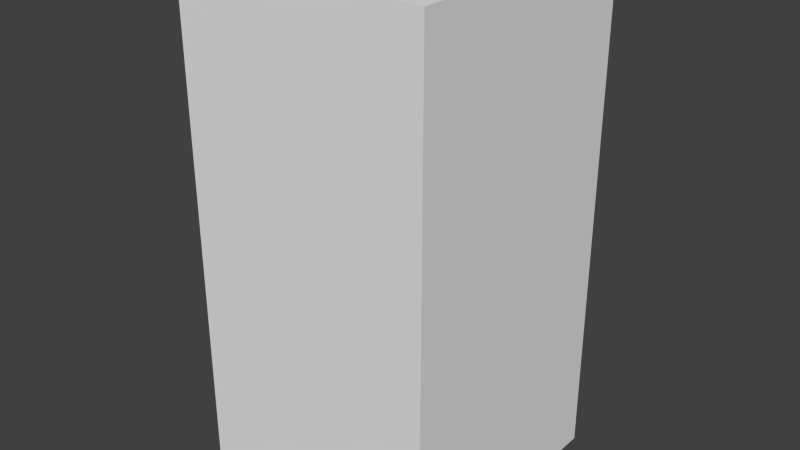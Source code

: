 # Source: redLeafOne.blend  (saved by Blender 2.68.0; exported with 4.5.12 LTS)
import bpy
from mathutils import Matrix  # noqa: F401  (used for matrix-valued properties, if any)

bpy.ops.wm.read_factory_settings(use_empty=True)
scene = bpy.context.scene
scene.name = 'Scene'

# ---- collections
col_collection_1 = bpy.data.collections.new('Collection 1'); scene.collection.children.link(col_collection_1)

# ---- world
world_world = bpy.data.worlds.new('World'); scene.world = world_world
world_world.color = (0.05088, 0.05088, 0.05088)
world_world.use_sun_shadow = False
world_world.sun_shadow_jitter_overblur = 0.0
world_world.cycles.sampling_method = 'MANUAL'
world_world.cycles.sample_map_resolution = 256

# ---- meshes
me_redleafone = bpy.data.meshes.new('redLeafOne')
me_redleafone.from_pydata([(-0.5, -0.5, -1.0), (-0.5, 0.5, -1.0), (0.5, 0.5, -1.0), (0.5, -0.5, -1.0), (-0.5, -0.5, 1.0), (-0.5, 0.5, 1.0), (0.5, 0.5, 1.0), (0.5, -0.5, 1.0)], [], [(4, 5, 1, 0), (5, 6, 2, 1), (6, 7, 3, 2), (7, 4, 0, 3), (0, 1, 2, 3), (7, 6, 5, 4)])
me_redleafone.use_remesh_preserve_volume = False
me_redleafone.use_remesh_preserve_attributes = False
me_redleafone.use_mirror_vertex_groups = False
me_redleafone.update()

# ---- objects
ob_redleafone = bpy.data.objects.new('redLeafOne', me_redleafone)

# ---- transforms, parenting, visibility, modifiers, constraints
ob_redleafone.location = (0.0, 0.0, 0.0)
ob_redleafone.lineart.crease_threshold = 0.0

# ---- collection membership
col_collection_1.objects.link(ob_redleafone)

# ---- scene / render settings (as saved in the file)
scene.frame_start = 1; scene.frame_end = 250; scene.frame_set(1)
scene.render.engine = 'BLENDER_EEVEE_NEXT'
scene.render.image_settings.color_mode = 'RGB'
scene.render.image_settings.compression = 90
scene.render.resolution_percentage = 50
scene.render.dither_intensity = 0.0
scene.cycles.use_denoising = False
scene.cycles.samples = 10
scene.cycles.sampling_pattern = 'TABULATED_SOBOL'
scene.cycles.light_sampling_threshold = 0.0
scene.cycles.use_adaptive_sampling = False
scene.cycles.use_light_tree = False
scene.cycles.blur_glossy = 0.0
scene.cycles.volume_bounces = 1
scene.cycles.pixel_filter_type = 'GAUSSIAN'
scene.cycles.sample_clamp_indirect = 0.0
scene.view_settings.view_transform = 'Standard'
bpy.context.view_layer.update()

# ---- added for rendering (the .blend has no active camera and no usable light): camera, sun
cam_auto = bpy.data.cameras.new('AutoCamera')
cam_auto.lens = 50.0
cam_auto.sensor_width = 36.0
cam_auto.clip_end = 1000.0
ob_auto_camera = bpy.data.objects.new('AutoCamera', cam_auto)
scene.collection.objects.link(ob_auto_camera)
ob_auto_camera.location = (2.26633, -2.71959, 1.81306)
ob_auto_camera.rotation_euler = (1.09748, -7.21219e-08, 0.694738)
scene.camera = ob_auto_camera
light_auto_sun = bpy.data.lights.new('AutoSun', 'SUN')
light_auto_sun.energy = 3.0
light_auto_sun.angle = 0.0523599
ob_auto_sun = bpy.data.objects.new('AutoSun', light_auto_sun)
scene.collection.objects.link(ob_auto_sun)
ob_auto_sun.rotation_euler = (0.872665, 0.174533, 0.523599)
bpy.context.view_layer.update()
